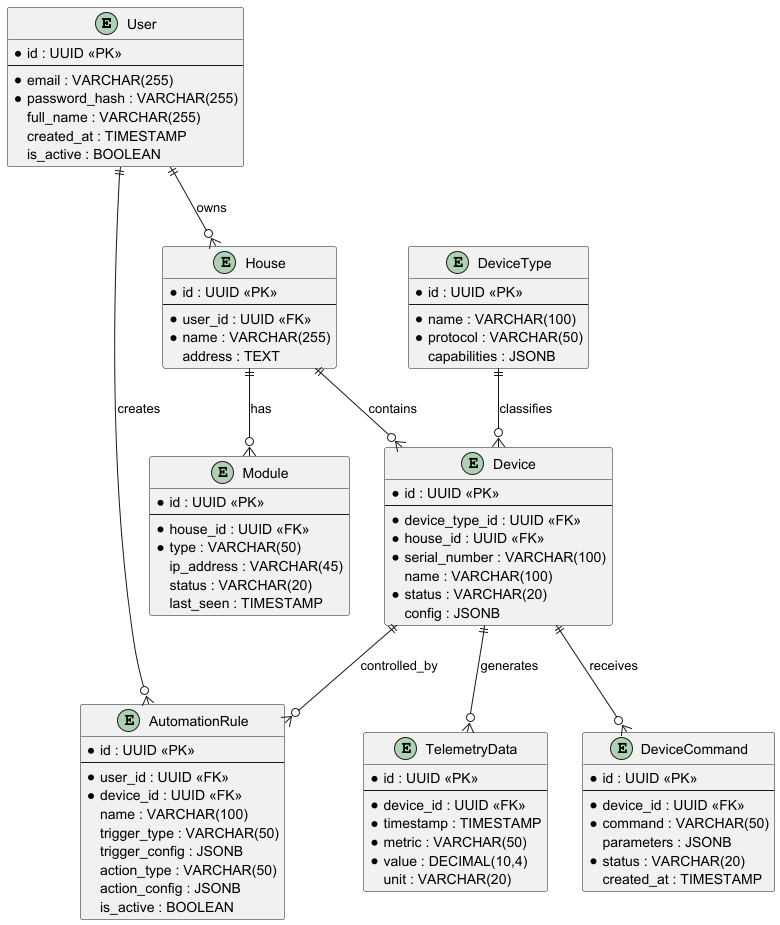

The diagram above was rendered by PlantUML. Its source (embedded in the PNG):
@startuml
entity "User" {
  * id : UUID <<PK>>
  --
  * email : VARCHAR(255)
  * password_hash : VARCHAR(255)
  full_name : VARCHAR(255)
  created_at : TIMESTAMP
  is_active : BOOLEAN
}

entity "House" {
  * id : UUID <<PK>>
  --
  * user_id : UUID <<FK>>
  * name : VARCHAR(255)
  address : TEXT
}

entity "DeviceType" {
  * id : UUID <<PK>>
  --
  * name : VARCHAR(100)
  * protocol : VARCHAR(50)
  capabilities : JSONB
}

entity "Device" {
  * id : UUID <<PK>>
  --
  * device_type_id : UUID <<FK>>
  * house_id : UUID <<FK>>
  * serial_number : VARCHAR(100)
  name : VARCHAR(100)
  * status : VARCHAR(20)
  config : JSONB
}

entity "TelemetryData" {
  * id : UUID <<PK>>
  --
  * device_id : UUID <<FK>>
  * timestamp : TIMESTAMP
  * metric : VARCHAR(50)
  * value : DECIMAL(10,4)
  unit : VARCHAR(20)
}

entity "DeviceCommand" {
  * id : UUID <<PK>>
  --
  * device_id : UUID <<FK>>
  * command : VARCHAR(50)
  parameters : JSONB
  * status : VARCHAR(20)
  created_at : TIMESTAMP
}

entity "AutomationRule" {
  * id : UUID <<PK>>
  --
  * user_id : UUID <<FK>>
  * device_id : UUID <<FK>>
  name : VARCHAR(100)
  trigger_type : VARCHAR(50)
  trigger_config : JSONB
  action_type : VARCHAR(50)
  action_config : JSONB
  is_active : BOOLEAN
}

entity "Module" {
  * id : UUID <<PK>>
  --
  * house_id : UUID <<FK>>
  * type : VARCHAR(50)
  ip_address : VARCHAR(45)
  status : VARCHAR(20)
  last_seen : TIMESTAMP
}

' Связи
User ||--o{ House : "owns"
House ||--o{ Device : "contains"
House ||--o{ Module : "has"
DeviceType ||--o{ Device : "classifies"
Device ||--o{ TelemetryData : "generates"
Device ||--o{ DeviceCommand : "receives"
User ||--o{ AutomationRule : "creates"
Device ||--o{ AutomationRule : "controlled_by"
@enduml